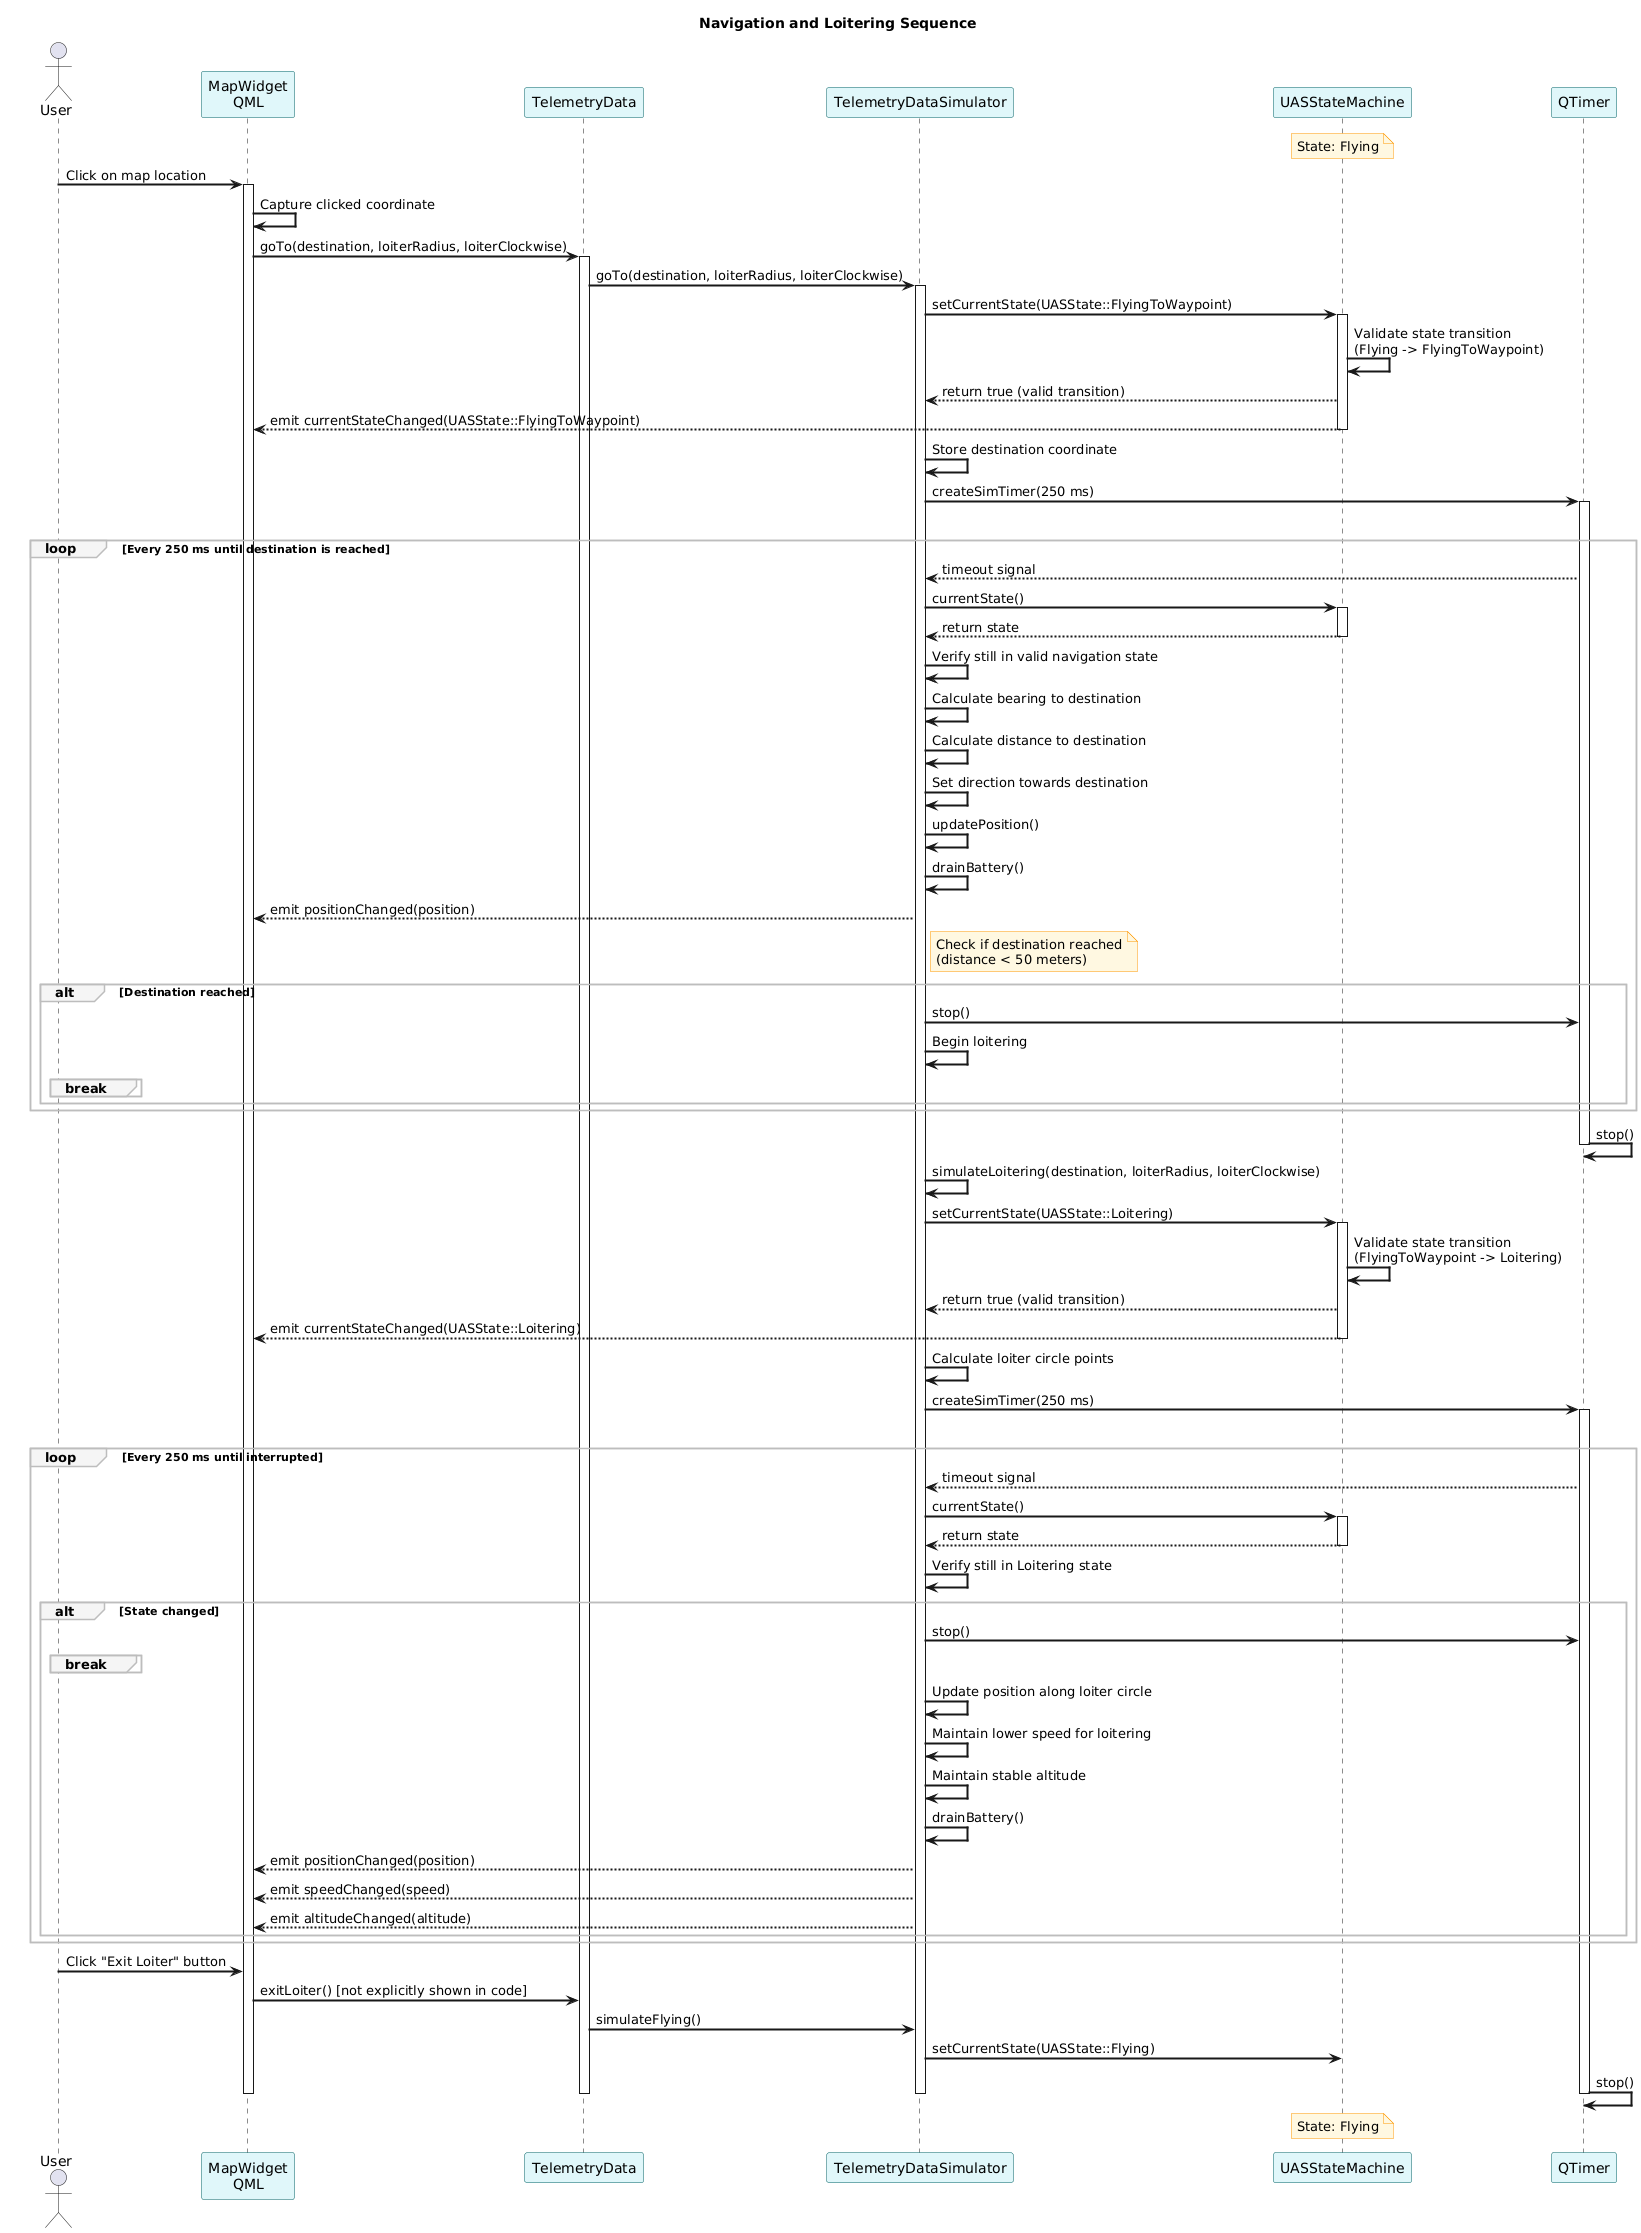

The diagram above was rendered by PlantUML. Its source (embedded in the PNG):
@startuml
' Set styling
skinparam sequenceArrowThickness 2
skinparam participantBorderColor #006064
skinparam participantBackgroundColor #E0F7FA
skinparam noteBorderColor #FF9800
skinparam noteBackgroundColor #FFF8E1
skinparam sequenceGroupBorderColor #BDBDBD
skinparam sequenceGroupBackgroundColor #F5F5F5

' Participants
actor "User" as User
participant "MapWidget\nQML" as MapWidget
participant "TelemetryData" as TelemetryData
participant "TelemetryDataSimulator" as TelemetryDataSim
participant "UASStateMachine" as StateMachine
participant "QTimer" as Timer

' Start sequence
title Navigation and Loitering Sequence

' Initial state: UAS is flying
note over StateMachine: State: Flying

' User selects a destination on the map
User -> MapWidget: Click on map location
activate MapWidget
MapWidget -> MapWidget: Capture clicked coordinate
MapWidget -> TelemetryData: goTo(destination, loiterRadius, loiterClockwise)
activate TelemetryData
TelemetryData -> TelemetryDataSim: goTo(destination, loiterRadius, loiterClockwise)
activate TelemetryDataSim

' Attempt to change state to FlyingToWaypoint
TelemetryDataSim -> StateMachine: setCurrentState(UASState::FlyingToWaypoint)
activate StateMachine
StateMachine -> StateMachine: Validate state transition\n(Flying -> FlyingToWaypoint)
StateMachine --> TelemetryDataSim: return true (valid transition)
StateMachine --> MapWidget: emit currentStateChanged(UASState::FlyingToWaypoint)
deactivate StateMachine

' Set up navigation timer
TelemetryDataSim -> TelemetryDataSim: Store destination coordinate
TelemetryDataSim -> Timer: createSimTimer(250 ms)
activate Timer

' Navigation loop
group Navigation to Waypoint
    loop Every 250 ms until destination is reached
        Timer --> TelemetryDataSim: timeout signal
        
        TelemetryDataSim -> StateMachine: currentState()
        activate StateMachine
        StateMachine --> TelemetryDataSim: return state
        deactivate StateMachine
        
        TelemetryDataSim -> TelemetryDataSim: Verify still in valid navigation state
        
        TelemetryDataSim -> TelemetryDataSim: Calculate bearing to destination
        TelemetryDataSim -> TelemetryDataSim: Calculate distance to destination
        TelemetryDataSim -> TelemetryDataSim: Set direction towards destination
        TelemetryDataSim -> TelemetryDataSim: updatePosition()
        TelemetryDataSim -> TelemetryDataSim: drainBattery()
        
        ' Emit signals for updated telemetry data
        TelemetryDataSim --> MapWidget: emit positionChanged(position)

        note right of TelemetryDataSim
          Check if destination reached
          (distance < 50 meters)
        end note
        
        alt Destination reached
            TelemetryDataSim -> Timer: stop()
            TelemetryDataSim -> TelemetryDataSim: Begin loitering
            break
        end
    end
end

' Clean up navigation timer
Timer -> Timer: stop()
deactivate Timer

' Transition to Loitering
TelemetryDataSim -> TelemetryDataSim: simulateLoitering(destination, loiterRadius, loiterClockwise)
TelemetryDataSim -> StateMachine: setCurrentState(UASState::Loitering)
activate StateMachine
StateMachine -> StateMachine: Validate state transition\n(FlyingToWaypoint -> Loitering)
StateMachine --> TelemetryDataSim: return true (valid transition)
StateMachine --> MapWidget: emit currentStateChanged(UASState::Loitering)
deactivate StateMachine

' Set up loitering timer
TelemetryDataSim -> TelemetryDataSim: Calculate loiter circle points
TelemetryDataSim -> Timer: createSimTimer(250 ms)
activate Timer

' Loitering loop
group Loitering Simulation
    loop Every 250 ms until interrupted
        Timer --> TelemetryDataSim: timeout signal
        
        TelemetryDataSim -> StateMachine: currentState()
        activate StateMachine
        StateMachine --> TelemetryDataSim: return state
        deactivate StateMachine
        
        TelemetryDataSim -> TelemetryDataSim: Verify still in Loitering state
        
        alt State changed
            TelemetryDataSim -> Timer: stop()
            break
        end
        
        TelemetryDataSim -> TelemetryDataSim: Update position along loiter circle
        TelemetryDataSim -> TelemetryDataSim: Maintain lower speed for loitering
        TelemetryDataSim -> TelemetryDataSim: Maintain stable altitude
        TelemetryDataSim -> TelemetryDataSim: drainBattery()
        
        ' Emit signals for updated telemetry data
        TelemetryDataSim --> MapWidget: emit positionChanged(position)
        TelemetryDataSim --> MapWidget: emit speedChanged(speed)
        TelemetryDataSim --> MapWidget: emit altitudeChanged(altitude)
    end
end

' User can exit loitering by commanding the UAS to fly normally
User -> MapWidget: Click "Exit Loiter" button
MapWidget -> TelemetryData: exitLoiter() [not explicitly shown in code]
TelemetryData -> TelemetryDataSim: simulateFlying()
TelemetryDataSim -> StateMachine: setCurrentState(UASState::Flying)

' Clean up loitering timer
Timer -> Timer: stop()
deactivate Timer

deactivate TelemetryDataSim
deactivate TelemetryData
deactivate MapWidget

note over StateMachine: State: Flying
@enduml